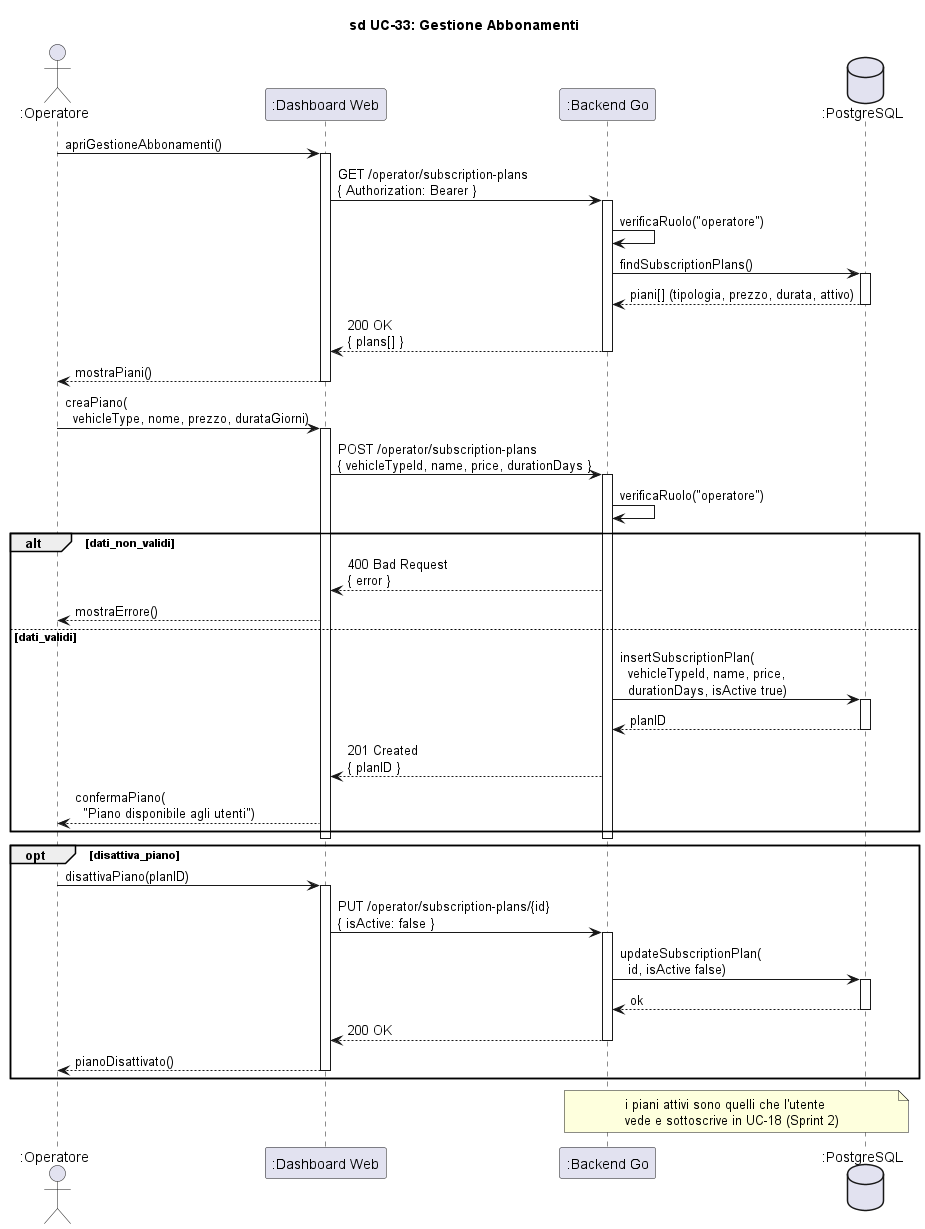

The diagram above was rendered by PlantUML. Its source (embedded in the PNG):
@startuml sd_UC33_GestioneAbbonamenti

title sd UC-33: Gestione Abbonamenti

skinparam hyperlinkColor black
skinparam hyperlinkUnderline false

actor ":Operatore" as Operatore
participant ":Dashboard Web" as Dash
participant ":Backend Go" as Backend
database ":PostgreSQL" as DB

Operatore -> Dash : apriGestioneAbbonamenti()
activate Dash

Dash -> Backend : GET /operator/subscription-plans\n{ Authorization: Bearer }
activate Backend
Backend -> Backend : verificaRuolo("operatore")
Backend -> DB : findSubscriptionPlans()
activate DB
DB --> Backend : piani[] (tipologia, prezzo, durata, attivo)
deactivate DB
Backend --> Dash : 200 OK\n{ plans[] }
deactivate Backend
Dash --> Operatore : mostraPiani()
deactivate Dash

Operatore -> Dash : creaPiano(\n  vehicleType, nome, prezzo, durataGiorni)
activate Dash

Dash -> Backend : POST /operator/subscription-plans\n{ vehicleTypeId, name, price, durationDays }
activate Backend
Backend -> Backend : verificaRuolo("operatore")

alt dati_non_validi
    Backend --> Dash : 400 Bad Request\n{ error }
    Dash --> Operatore : mostraErrore()
else dati_validi
    Backend -> DB : insertSubscriptionPlan(\n  vehicleTypeId, name, price,\n  durationDays, isActive true)
    activate DB
    DB --> Backend : planID
    deactivate DB
    Backend --> Dash : 201 Created\n{ planID }
    Dash --> Operatore : confermaPiano(\n  "Piano disponibile agli utenti")
end
deactivate Backend
deactivate Dash

opt disattiva_piano
    Operatore -> Dash : disattivaPiano(planID)
    activate Dash
    Dash -> Backend : PUT /operator/subscription-plans/{id}\n{ isActive: false }
    activate Backend
    Backend -> DB : updateSubscriptionPlan(\n  id, isActive false)
    activate DB
    DB --> Backend : ok
    deactivate DB
    Backend --> Dash : 200 OK
    deactivate Backend
    Dash --> Operatore : pianoDisattivato()
    deactivate Dash
end

note over Backend, DB : i piani attivi sono quelli che l'utente\nvede e sottoscrive in UC-18 (Sprint 2)

@enduml